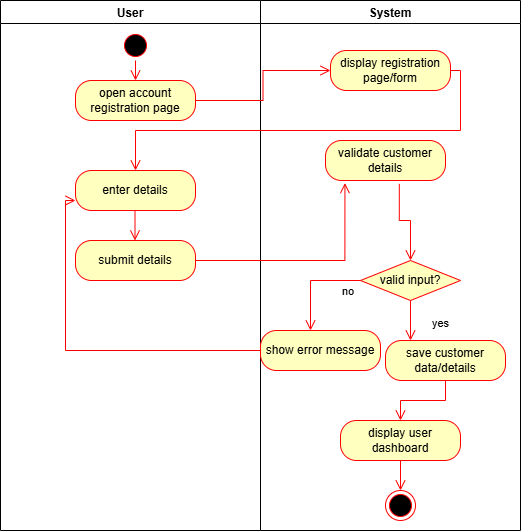

The diagram above was exported from draw.io. Its source (the exported page's mxGraphModel, read from the mxfile embedded in the PNG):
<mxGraphModel dx="1034" dy="582" grid="1" gridSize="10" guides="1" tooltips="1" connect="1" arrows="1" fold="1" page="1" pageScale="1" pageWidth="850" pageHeight="1100" math="0" shadow="0">
  <root>
    <mxCell id="0" />
    <mxCell id="1" parent="0" />
    <mxCell id="zbxiHib_knnUpNcErEj--1" parent="1" style="swimlane;" value="User" vertex="1">
      <mxGeometry height="530" width="260" x="40" y="20" as="geometry" />
    </mxCell>
    <mxCell id="zbxiHib_knnUpNcErEj--4" parent="zbxiHib_knnUpNcErEj--1" style="ellipse;html=1;shape=startState;fillColor=#000000;strokeColor=#ff0000;" value="" vertex="1">
      <mxGeometry height="30" width="30" x="120" y="30" as="geometry" />
    </mxCell>
    <mxCell id="zbxiHib_knnUpNcErEj--5" edge="1" parent="zbxiHib_knnUpNcErEj--1" source="zbxiHib_knnUpNcErEj--4" style="edgeStyle=orthogonalEdgeStyle;html=1;verticalAlign=bottom;endArrow=open;endSize=8;strokeColor=#ff0000;rounded=0;" value="">
      <mxGeometry relative="1" as="geometry">
        <mxPoint x="135" y="80" as="targetPoint" />
      </mxGeometry>
    </mxCell>
    <mxCell id="zbxiHib_knnUpNcErEj--6" parent="zbxiHib_knnUpNcErEj--1" style="rounded=1;whiteSpace=wrap;html=1;arcSize=40;fontColor=#000000;fillColor=#ffffc0;strokeColor=#ff0000;" value="open account registration page" vertex="1">
      <mxGeometry height="40" width="120" x="75" y="80" as="geometry" />
    </mxCell>
    <mxCell id="zbxiHib_knnUpNcErEj--11" parent="zbxiHib_knnUpNcErEj--1" style="rounded=1;whiteSpace=wrap;html=1;arcSize=40;fontColor=#000000;fillColor=#ffffc0;strokeColor=#ff0000;" value="enter details" vertex="1">
      <mxGeometry height="40" width="120" x="75" y="170" as="geometry" />
    </mxCell>
    <mxCell id="zbxiHib_knnUpNcErEj--14" parent="zbxiHib_knnUpNcErEj--1" style="rounded=1;whiteSpace=wrap;html=1;arcSize=40;fontColor=#000000;fillColor=#ffffc0;strokeColor=#ff0000;" value="submit details" vertex="1">
      <mxGeometry height="40" width="120" x="75" y="240" as="geometry" />
    </mxCell>
    <mxCell id="Eyd44K-lRbccfUI3hFkH-10" edge="1" parent="zbxiHib_knnUpNcErEj--1" style="edgeStyle=orthogonalEdgeStyle;html=1;verticalAlign=bottom;endArrow=open;endSize=8;strokeColor=#ff0000;rounded=0;" value="">
      <mxGeometry relative="1" as="geometry">
        <Array as="points">
          <mxPoint x="134.5" y="210" />
        </Array>
        <mxPoint x="134.5" y="210" as="sourcePoint" />
        <mxPoint x="134.5" y="240" as="targetPoint" />
      </mxGeometry>
    </mxCell>
    <mxCell id="zbxiHib_knnUpNcErEj--2" parent="1" style="swimlane;" value="System" vertex="1">
      <mxGeometry height="530" width="260" x="300" y="20" as="geometry" />
    </mxCell>
    <mxCell id="zbxiHib_knnUpNcErEj--8" parent="zbxiHib_knnUpNcErEj--2" style="rounded=1;whiteSpace=wrap;html=1;arcSize=40;fontColor=#000000;fillColor=#ffffc0;strokeColor=#ff0000;" value="display registration page/form" vertex="1">
      <mxGeometry height="40" width="120" x="70" y="50" as="geometry" />
    </mxCell>
    <mxCell id="zbxiHib_knnUpNcErEj--17" parent="zbxiHib_knnUpNcErEj--2" style="rounded=1;whiteSpace=wrap;html=1;arcSize=40;fontColor=#000000;fillColor=#ffffc0;strokeColor=#ff0000;" value="validate customer details" vertex="1">
      <mxGeometry height="40" width="120" x="65" y="140" as="geometry" />
    </mxCell>
    <mxCell id="zbxiHib_knnUpNcErEj--25" parent="zbxiHib_knnUpNcErEj--2" style="rhombus;whiteSpace=wrap;html=1;fontColor=#000000;fillColor=#ffffc0;strokeColor=#ff0000;" value="valid input?" vertex="1">
      <mxGeometry height="40" width="100" x="100" y="260" as="geometry" />
    </mxCell>
    <mxCell id="zbxiHib_knnUpNcErEj--26" edge="1" parent="zbxiHib_knnUpNcErEj--2" source="zbxiHib_knnUpNcErEj--25" style="edgeStyle=orthogonalEdgeStyle;html=1;align=left;verticalAlign=bottom;endArrow=open;endSize=8;strokeColor=#ff0000;rounded=0;" value="no">
      <mxGeometry relative="1" x="-1" y="-70" as="geometry">
        <mxPoint as="offset" />
        <mxPoint x="150" y="340" as="targetPoint" />
      </mxGeometry>
    </mxCell>
    <mxCell id="zbxiHib_knnUpNcErEj--30" parent="zbxiHib_knnUpNcErEj--2" style="rounded=1;whiteSpace=wrap;html=1;arcSize=40;fontColor=#000000;fillColor=#ffffc0;strokeColor=#ff0000;" value="show error message" vertex="1">
      <mxGeometry height="40" width="120" y="330" as="geometry" />
    </mxCell>
    <mxCell id="zbxiHib_knnUpNcErEj--31" parent="zbxiHib_knnUpNcErEj--2" style="rounded=1;whiteSpace=wrap;html=1;arcSize=40;fontColor=#000000;fillColor=#ffffc0;strokeColor=#ff0000;" value="save customer data/details" vertex="1">
      <mxGeometry height="40" width="120" x="125" y="340" as="geometry" />
    </mxCell>
    <mxCell id="zbxiHib_knnUpNcErEj--38" parent="zbxiHib_knnUpNcErEj--2" style="ellipse;html=1;shape=endState;fillColor=#000000;strokeColor=#ff0000;" value="" vertex="1">
      <mxGeometry height="30" width="30" x="125" y="490" as="geometry" />
    </mxCell>
    <mxCell id="zbxiHib_knnUpNcErEj--41" parent="zbxiHib_knnUpNcErEj--2" style="rounded=1;whiteSpace=wrap;html=1;arcSize=40;fontColor=#000000;fillColor=#ffffc0;strokeColor=#ff0000;" value="display user dashboard" vertex="1">
      <mxGeometry height="40" width="120" x="80" y="420" as="geometry" />
    </mxCell>
    <mxCell id="Eyd44K-lRbccfUI3hFkH-6" edge="1" parent="zbxiHib_knnUpNcErEj--2" source="zbxiHib_knnUpNcErEj--17" style="edgeStyle=orthogonalEdgeStyle;html=1;verticalAlign=bottom;endArrow=open;endSize=8;strokeColor=#ff0000;rounded=0;entryX=0.5;entryY=0;entryDx=0;entryDy=0;exitX=0.615;exitY=1.085;exitDx=0;exitDy=0;exitPerimeter=0;" target="zbxiHib_knnUpNcErEj--25" value="">
      <mxGeometry relative="1" as="geometry">
        <mxPoint x="140" y="190" as="sourcePoint" />
        <mxPoint x="120" y="270" as="targetPoint" />
      </mxGeometry>
    </mxCell>
    <mxCell id="Eyd44K-lRbccfUI3hFkH-8" edge="1" parent="zbxiHib_knnUpNcErEj--2" source="zbxiHib_knnUpNcErEj--31" style="edgeStyle=orthogonalEdgeStyle;html=1;verticalAlign=bottom;endArrow=open;endSize=8;strokeColor=#ff0000;rounded=0;exitX=0.5;exitY=1;exitDx=0;exitDy=0;entryX=0.5;entryY=0;entryDx=0;entryDy=0;" target="zbxiHib_knnUpNcErEj--41" value="">
      <mxGeometry relative="1" as="geometry">
        <mxPoint x="160" y="390" as="sourcePoint" />
        <mxPoint x="160" y="450" as="targetPoint" />
      </mxGeometry>
    </mxCell>
    <mxCell id="Eyd44K-lRbccfUI3hFkH-9" edge="1" parent="zbxiHib_knnUpNcErEj--2" source="zbxiHib_knnUpNcErEj--41" style="edgeStyle=orthogonalEdgeStyle;html=1;verticalAlign=bottom;endArrow=open;endSize=8;strokeColor=#ff0000;rounded=0;exitX=0.5;exitY=1;exitDx=0;exitDy=0;entryX=0.5;entryY=0;entryDx=0;entryDy=0;" target="zbxiHib_knnUpNcErEj--38" value="">
      <mxGeometry relative="1" as="geometry">
        <mxPoint x="140" y="470" as="sourcePoint" />
        <mxPoint x="140" y="480" as="targetPoint" />
      </mxGeometry>
    </mxCell>
    <mxCell id="zbxiHib_knnUpNcErEj--27" edge="1" parent="1" source="zbxiHib_knnUpNcErEj--25" style="edgeStyle=orthogonalEdgeStyle;html=1;align=left;verticalAlign=top;endArrow=open;endSize=8;strokeColor=#ff0000;rounded=0;" value="yes">
      <mxGeometry relative="1" x="-1" y="76" as="geometry">
        <mxPoint x="70" y="-46" as="offset" />
        <Array as="points">
          <mxPoint x="350" y="300" />
        </Array>
        <mxPoint x="350" y="350" as="targetPoint" />
      </mxGeometry>
    </mxCell>
    <mxCell id="Eyd44K-lRbccfUI3hFkH-3" edge="1" parent="1" source="zbxiHib_knnUpNcErEj--6" style="edgeStyle=orthogonalEdgeStyle;html=1;verticalAlign=bottom;endArrow=open;endSize=8;strokeColor=#ff0000;rounded=0;exitX=1;exitY=0.5;exitDx=0;exitDy=0;entryX=0;entryY=0.5;entryDx=0;entryDy=0;" target="zbxiHib_knnUpNcErEj--8" value="">
      <mxGeometry relative="1" as="geometry">
        <mxPoint x="260" y="110" as="sourcePoint" />
        <mxPoint x="260" y="170" as="targetPoint" />
      </mxGeometry>
    </mxCell>
    <mxCell id="Eyd44K-lRbccfUI3hFkH-4" edge="1" parent="1" source="zbxiHib_knnUpNcErEj--8" style="edgeStyle=orthogonalEdgeStyle;html=1;verticalAlign=bottom;endArrow=open;endSize=8;strokeColor=#ff0000;rounded=0;exitX=1;exitY=0.5;exitDx=0;exitDy=0;entryX=0.5;entryY=0;entryDx=0;entryDy=0;" target="zbxiHib_knnUpNcErEj--11" value="">
      <mxGeometry relative="1" as="geometry">
        <mxPoint x="330" y="150" as="sourcePoint" />
        <mxPoint x="330" y="210" as="targetPoint" />
      </mxGeometry>
    </mxCell>
    <mxCell id="Eyd44K-lRbccfUI3hFkH-5" edge="1" parent="1" source="zbxiHib_knnUpNcErEj--14" style="edgeStyle=orthogonalEdgeStyle;html=1;verticalAlign=bottom;endArrow=open;endSize=8;strokeColor=#ff0000;rounded=0;exitX=1;exitY=0.5;exitDx=0;exitDy=0;entryX=0.162;entryY=1.065;entryDx=0;entryDy=0;entryPerimeter=0;" target="zbxiHib_knnUpNcErEj--17" value="">
      <mxGeometry relative="1" as="geometry">
        <mxPoint x="250" y="280" as="sourcePoint" />
        <mxPoint x="250" y="340" as="targetPoint" />
      </mxGeometry>
    </mxCell>
    <mxCell id="Eyd44K-lRbccfUI3hFkH-7" edge="1" parent="1" source="zbxiHib_knnUpNcErEj--30" style="edgeStyle=orthogonalEdgeStyle;html=1;verticalAlign=bottom;endArrow=open;endSize=8;strokeColor=#ff0000;rounded=0;entryX=0;entryY=0.75;entryDx=0;entryDy=0;exitX=0;exitY=0.5;exitDx=0;exitDy=0;" target="zbxiHib_knnUpNcErEj--11" value="">
      <mxGeometry relative="1" as="geometry">
        <mxPoint x="290" y="370" as="sourcePoint" />
        <mxPoint x="250" y="430" as="targetPoint" />
      </mxGeometry>
    </mxCell>
  </root>
</mxGraphModel>